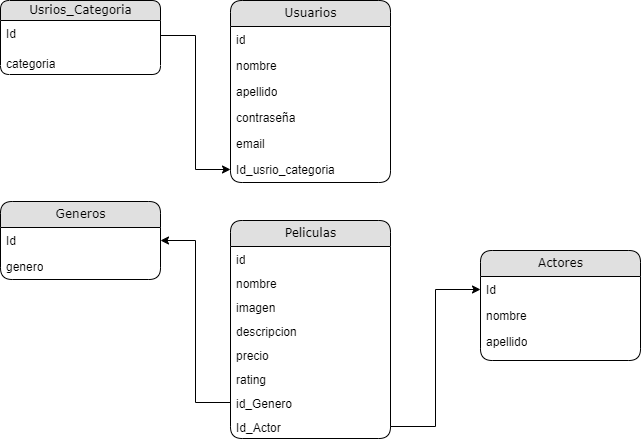

The diagram above was exported from draw.io. Its source (the exported page's mxGraphModel, read from the mxfile embedded in the PNG):
<mxGraphModel dx="782" dy="468" grid="1" gridSize="10" guides="1" tooltips="1" connect="1" arrows="1" fold="1" page="1" pageScale="1" pageWidth="1100" pageHeight="850" background="none" math="0" shadow="0">
  <root>
    <mxCell id="0" />
    <mxCell id="1" parent="0" />
    <mxCell id="21ea969265ad0168-6" value="Usrios_Categoria" style="swimlane;html=1;fontStyle=0;childLayout=stackLayout;horizontal=1;startSize=20;fillColor=#e0e0e0;horizontalStack=0;resizeParent=1;resizeLast=0;collapsible=1;marginBottom=0;swimlaneFillColor=#ffffff;align=center;rounded=1;shadow=0;comic=0;labelBackgroundColor=none;strokeWidth=1;fontFamily=Verdana;fontSize=12" parent="1" vertex="1">
      <mxGeometry x="40" y="30" width="160" height="74" as="geometry" />
    </mxCell>
    <mxCell id="21ea969265ad0168-7" value="Id" style="text;html=1;strokeColor=none;fillColor=none;spacingLeft=4;spacingRight=4;whiteSpace=wrap;overflow=hidden;rotatable=0;points=[[0,0.5],[1,0.5]];portConstraint=eastwest;" parent="21ea969265ad0168-6" vertex="1">
      <mxGeometry y="20" width="160" height="30" as="geometry" />
    </mxCell>
    <mxCell id="-AjhTa9YK0iZT_cmnbQx-22" value="categoria" style="text;html=1;strokeColor=none;fillColor=none;spacingLeft=4;spacingRight=4;whiteSpace=wrap;overflow=hidden;rotatable=0;points=[[0,0.5],[1,0.5]];portConstraint=eastwest;" parent="21ea969265ad0168-6" vertex="1">
      <mxGeometry y="50" width="160" height="24" as="geometry" />
    </mxCell>
    <mxCell id="21ea969265ad0168-10" value="Usuarios" style="swimlane;html=1;fontStyle=0;childLayout=stackLayout;horizontal=1;startSize=26;fillColor=#e0e0e0;horizontalStack=0;resizeParent=1;resizeLast=0;collapsible=1;marginBottom=0;swimlaneFillColor=#ffffff;align=center;rounded=1;shadow=0;comic=0;labelBackgroundColor=none;strokeWidth=1;fontFamily=Verdana;fontSize=12;swimlaneLine=1;labelBorderColor=none;" parent="1" vertex="1">
      <mxGeometry x="270" y="30" width="160" height="182" as="geometry" />
    </mxCell>
    <mxCell id="-AjhTa9YK0iZT_cmnbQx-13" value="id" style="text;html=1;strokeColor=none;fillColor=none;spacingLeft=4;spacingRight=4;whiteSpace=wrap;overflow=hidden;rotatable=0;points=[[0,0.5],[1,0.5]];portConstraint=eastwest;strokeWidth=1;dashed=1;" parent="21ea969265ad0168-10" vertex="1">
      <mxGeometry y="26" width="160" height="26" as="geometry" />
    </mxCell>
    <mxCell id="21ea969265ad0168-11" value="nombre" style="text;html=1;strokeColor=none;fillColor=none;spacingLeft=4;spacingRight=4;whiteSpace=wrap;overflow=hidden;rotatable=0;points=[[0,0.5],[1,0.5]];portConstraint=eastwest;strokeWidth=1;dashed=1;" parent="21ea969265ad0168-10" vertex="1">
      <mxGeometry y="52" width="160" height="26" as="geometry" />
    </mxCell>
    <mxCell id="21ea969265ad0168-12" value="apellido" style="text;html=1;strokeColor=none;fillColor=none;spacingLeft=4;spacingRight=4;whiteSpace=wrap;overflow=hidden;rotatable=0;points=[[0,0.5],[1,0.5]];portConstraint=eastwest;" parent="21ea969265ad0168-10" vertex="1">
      <mxGeometry y="78" width="160" height="26" as="geometry" />
    </mxCell>
    <mxCell id="-AjhTa9YK0iZT_cmnbQx-30" value="contraseña" style="text;html=1;strokeColor=none;fillColor=none;spacingLeft=4;spacingRight=4;whiteSpace=wrap;overflow=hidden;rotatable=0;points=[[0,0.5],[1,0.5]];portConstraint=eastwest;" parent="21ea969265ad0168-10" vertex="1">
      <mxGeometry y="104" width="160" height="26" as="geometry" />
    </mxCell>
    <mxCell id="21ea969265ad0168-52" value="email" style="text;html=1;strokeColor=none;fillColor=none;spacingLeft=4;spacingRight=4;whiteSpace=wrap;overflow=hidden;rotatable=0;points=[[0,0.5],[1,0.5]];portConstraint=eastwest;" parent="21ea969265ad0168-10" vertex="1">
      <mxGeometry y="130" width="160" height="26" as="geometry" />
    </mxCell>
    <mxCell id="-AjhTa9YK0iZT_cmnbQx-14" value="Id_usrio_categoria" style="text;html=1;strokeColor=none;fillColor=none;spacingLeft=4;spacingRight=4;whiteSpace=wrap;overflow=hidden;rotatable=0;points=[[0,0.5],[1,0.5]];portConstraint=eastwest;" parent="21ea969265ad0168-10" vertex="1">
      <mxGeometry y="156" width="160" height="26" as="geometry" />
    </mxCell>
    <mxCell id="21ea969265ad0168-14" value="Generos" style="swimlane;html=1;fontStyle=0;childLayout=stackLayout;horizontal=1;startSize=26;fillColor=#e0e0e0;horizontalStack=0;resizeParent=1;resizeLast=0;collapsible=1;marginBottom=0;swimlaneFillColor=#ffffff;align=center;rounded=1;shadow=0;comic=0;labelBackgroundColor=none;strokeWidth=1;fontFamily=Verdana;fontSize=12" parent="1" vertex="1">
      <mxGeometry x="40" y="231" width="160" height="78" as="geometry">
        <mxRectangle x="40" y="231" width="80" height="26" as="alternateBounds" />
      </mxGeometry>
    </mxCell>
    <mxCell id="21ea969265ad0168-15" value="Id" style="text;html=1;strokeColor=none;fillColor=none;spacingLeft=4;spacingRight=4;whiteSpace=wrap;overflow=hidden;rotatable=0;points=[[0,0.5],[1,0.5]];portConstraint=eastwest;" parent="21ea969265ad0168-14" vertex="1">
      <mxGeometry y="26" width="160" height="26" as="geometry" />
    </mxCell>
    <mxCell id="-AjhTa9YK0iZT_cmnbQx-31" value="genero" style="text;html=1;strokeColor=none;fillColor=none;spacingLeft=4;spacingRight=4;whiteSpace=wrap;overflow=hidden;rotatable=0;points=[[0,0.5],[1,0.5]];portConstraint=eastwest;" parent="21ea969265ad0168-14" vertex="1">
      <mxGeometry y="52" width="160" height="26" as="geometry" />
    </mxCell>
    <mxCell id="21ea969265ad0168-22" value="Peliculas" style="swimlane;html=1;fontStyle=0;childLayout=stackLayout;horizontal=1;startSize=26;fillColor=#e0e0e0;horizontalStack=0;resizeParent=1;resizeLast=0;collapsible=1;marginBottom=0;swimlaneFillColor=#ffffff;align=center;rounded=1;shadow=0;comic=0;labelBackgroundColor=none;strokeWidth=1;fontFamily=Verdana;fontSize=12" parent="1" vertex="1">
      <mxGeometry x="270" y="250" width="160" height="218" as="geometry" />
    </mxCell>
    <mxCell id="21ea969265ad0168-24" value="id" style="text;html=1;strokeColor=none;fillColor=none;spacingLeft=4;spacingRight=4;whiteSpace=wrap;overflow=hidden;rotatable=0;points=[[0,0.5],[1,0.5]];portConstraint=eastwest;" parent="21ea969265ad0168-22" vertex="1">
      <mxGeometry y="26" width="160" height="24" as="geometry" />
    </mxCell>
    <mxCell id="-AjhTa9YK0iZT_cmnbQx-23" value="nombre" style="text;html=1;strokeColor=none;fillColor=none;spacingLeft=4;spacingRight=4;whiteSpace=wrap;overflow=hidden;rotatable=0;points=[[0,0.5],[1,0.5]];portConstraint=eastwest;" parent="21ea969265ad0168-22" vertex="1">
      <mxGeometry y="50" width="160" height="24" as="geometry" />
    </mxCell>
    <mxCell id="-AjhTa9YK0iZT_cmnbQx-24" value="imagen" style="text;html=1;strokeColor=none;fillColor=none;spacingLeft=4;spacingRight=4;whiteSpace=wrap;overflow=hidden;rotatable=0;points=[[0,0.5],[1,0.5]];portConstraint=eastwest;" parent="21ea969265ad0168-22" vertex="1">
      <mxGeometry y="74" width="160" height="24" as="geometry" />
    </mxCell>
    <mxCell id="-AjhTa9YK0iZT_cmnbQx-21" value="descripcion" style="text;html=1;strokeColor=none;fillColor=none;spacingLeft=4;spacingRight=4;whiteSpace=wrap;overflow=hidden;rotatable=0;points=[[0,0.5],[1,0.5]];portConstraint=eastwest;" parent="21ea969265ad0168-22" vertex="1">
      <mxGeometry y="98" width="160" height="24" as="geometry" />
    </mxCell>
    <mxCell id="-AjhTa9YK0iZT_cmnbQx-20" value="precio" style="text;html=1;strokeColor=none;fillColor=none;spacingLeft=4;spacingRight=4;whiteSpace=wrap;overflow=hidden;rotatable=0;points=[[0,0.5],[1,0.5]];portConstraint=eastwest;" parent="21ea969265ad0168-22" vertex="1">
      <mxGeometry y="122" width="160" height="24" as="geometry" />
    </mxCell>
    <mxCell id="-AjhTa9YK0iZT_cmnbQx-29" value="rating" style="text;html=1;strokeColor=none;fillColor=none;spacingLeft=4;spacingRight=4;whiteSpace=wrap;overflow=hidden;rotatable=0;points=[[0,0.5],[1,0.5]];portConstraint=eastwest;" parent="21ea969265ad0168-22" vertex="1">
      <mxGeometry y="146" width="160" height="24" as="geometry" />
    </mxCell>
    <mxCell id="-AjhTa9YK0iZT_cmnbQx-18" value="id_Genero" style="text;html=1;strokeColor=none;fillColor=none;spacingLeft=4;spacingRight=4;whiteSpace=wrap;overflow=hidden;rotatable=0;points=[[0,0.5],[1,0.5]];portConstraint=eastwest;" parent="21ea969265ad0168-22" vertex="1">
      <mxGeometry y="170" width="160" height="24" as="geometry" />
    </mxCell>
    <mxCell id="-AjhTa9YK0iZT_cmnbQx-43" value="Id_Actor" style="text;html=1;strokeColor=none;fillColor=none;spacingLeft=4;spacingRight=4;whiteSpace=wrap;overflow=hidden;rotatable=0;points=[[0,0.5],[1,0.5]];portConstraint=eastwest;" parent="21ea969265ad0168-22" vertex="1">
      <mxGeometry y="194" width="160" height="24" as="geometry" />
    </mxCell>
    <mxCell id="-AjhTa9YK0iZT_cmnbQx-32" style="edgeStyle=orthogonalEdgeStyle;rounded=0;orthogonalLoop=1;jettySize=auto;html=1;entryX=0;entryY=0.5;entryDx=0;entryDy=0;" parent="1" source="21ea969265ad0168-7" target="-AjhTa9YK0iZT_cmnbQx-14" edge="1">
      <mxGeometry relative="1" as="geometry" />
    </mxCell>
    <mxCell id="-AjhTa9YK0iZT_cmnbQx-35" value="Actores" style="swimlane;html=1;fontStyle=0;childLayout=stackLayout;horizontal=1;startSize=26;fillColor=#e0e0e0;horizontalStack=0;resizeParent=1;resizeLast=0;collapsible=1;marginBottom=0;swimlaneFillColor=#ffffff;align=center;rounded=1;shadow=0;comic=0;labelBackgroundColor=none;strokeWidth=1;fontFamily=Verdana;fontSize=12;swimlaneLine=1;labelBorderColor=none;" parent="1" vertex="1">
      <mxGeometry x="520" y="280" width="160" height="110" as="geometry" />
    </mxCell>
    <mxCell id="-AjhTa9YK0iZT_cmnbQx-36" value="Id" style="text;html=1;strokeColor=none;fillColor=none;spacingLeft=4;spacingRight=4;whiteSpace=wrap;overflow=hidden;rotatable=0;points=[[0,0.5],[1,0.5]];portConstraint=eastwest;strokeWidth=1;dashed=1;" parent="-AjhTa9YK0iZT_cmnbQx-35" vertex="1">
      <mxGeometry y="26" width="160" height="26" as="geometry" />
    </mxCell>
    <mxCell id="-AjhTa9YK0iZT_cmnbQx-37" value="nombre" style="text;html=1;strokeColor=none;fillColor=none;spacingLeft=4;spacingRight=4;whiteSpace=wrap;overflow=hidden;rotatable=0;points=[[0,0.5],[1,0.5]];portConstraint=eastwest;strokeWidth=1;dashed=1;" parent="-AjhTa9YK0iZT_cmnbQx-35" vertex="1">
      <mxGeometry y="52" width="160" height="26" as="geometry" />
    </mxCell>
    <mxCell id="-AjhTa9YK0iZT_cmnbQx-38" value="apellido" style="text;html=1;strokeColor=none;fillColor=none;spacingLeft=4;spacingRight=4;whiteSpace=wrap;overflow=hidden;rotatable=0;points=[[0,0.5],[1,0.5]];portConstraint=eastwest;" parent="-AjhTa9YK0iZT_cmnbQx-35" vertex="1">
      <mxGeometry y="78" width="160" height="26" as="geometry" />
    </mxCell>
    <mxCell id="-AjhTa9YK0iZT_cmnbQx-44" style="edgeStyle=orthogonalEdgeStyle;rounded=0;orthogonalLoop=1;jettySize=auto;html=1;exitX=1;exitY=0.5;exitDx=0;exitDy=0;entryX=0;entryY=0.5;entryDx=0;entryDy=0;" parent="1" source="-AjhTa9YK0iZT_cmnbQx-43" target="-AjhTa9YK0iZT_cmnbQx-36" edge="1">
      <mxGeometry relative="1" as="geometry" />
    </mxCell>
    <mxCell id="-AjhTa9YK0iZT_cmnbQx-45" style="edgeStyle=orthogonalEdgeStyle;rounded=0;orthogonalLoop=1;jettySize=auto;html=1;entryX=1;entryY=0.5;entryDx=0;entryDy=0;" parent="1" source="-AjhTa9YK0iZT_cmnbQx-18" target="21ea969265ad0168-15" edge="1">
      <mxGeometry relative="1" as="geometry" />
    </mxCell>
  </root>
</mxGraphModel>